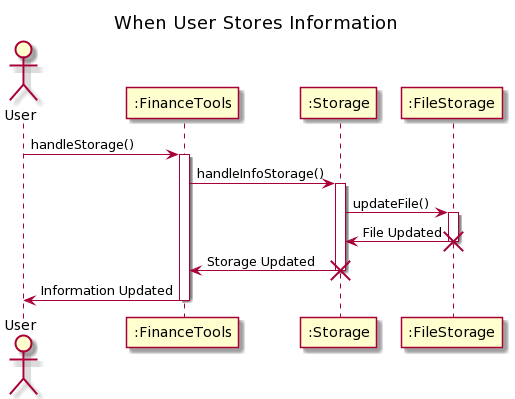

The diagram above was rendered by PlantUML. Its source (embedded in the PNG):
@startuml
title When User Stores Information
actor User

User -> ":FinanceTools" : handleStorage()
activate ":FinanceTools"

":FinanceTools" -> ":Storage" : handleInfoStorage()
activate ":Storage"

":Storage" -> ":FileStorage" : updateFile()
activate ":FileStorage"

":FileStorage" -> ":Storage" : File Updated
destroy ":FileStorage"

":Storage" -> ":FinanceTools" : Storage Updated
destroy ":Storage"

":FinanceTools" -> User : Information Updated
deactivate ":FinanceTools"
@enduml